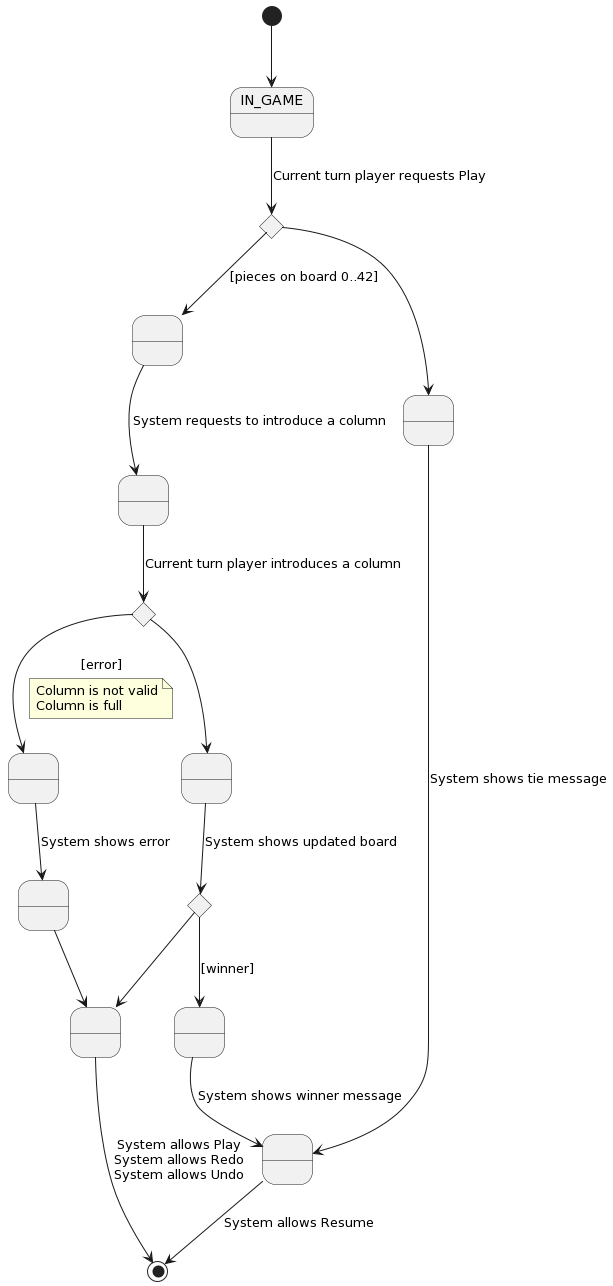

The diagram above was rendered by PlantUML. Its source (embedded in the PNG):
@startuml
state A as "IN_GAME"
state B as " "
state C as " "
state D as " "
state E as " "
state F as " "
state G as " "
state H as " "
state I as " "
state J as " "
state if <<choice>>
state if2 <<choice>>
state if3 <<choice>>

[*] --> A
A --> if: Current turn player requests Play
if --> B: [pieces on board 0..42]
if --> C
B --> D: System requests to introduce a column
D --> if2: Current turn player introduces a column
if2 --> E: [error]
note on link
    Column is not valid
    Column is full
end note
if2 --> F
E --> G: System shows error
G --> J
F --> if3: System shows updated board
if3 --> H: [winner]
H --> I: System shows winner message
if3 --> J
C --> I: System shows tie message
I --> [*]: System allows Resume
J --> [*]: System allows Play\nSystem allows Redo\nSystem allows Undo
@enduml